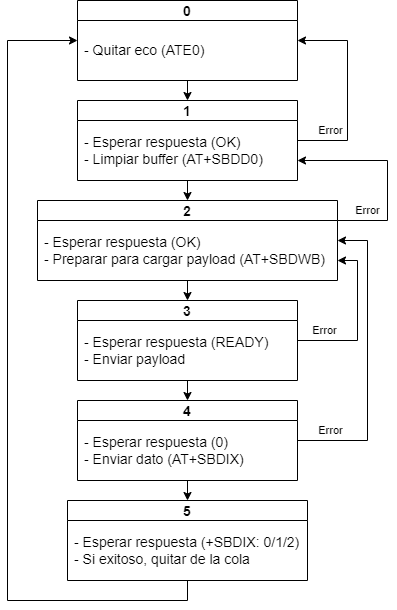

The diagram above was exported from draw.io. Its source (the exported page's mxGraphModel, read from the mxfile embedded in the PNG):
<mxGraphModel dx="1240" dy="643" grid="1" gridSize="10" guides="1" tooltips="1" connect="1" arrows="1" fold="1" page="1" pageScale="1" pageWidth="827" pageHeight="1169" math="0" shadow="0">
  <root>
    <mxCell id="9rGC_2jdJHYUVMe-_xvm-0" />
    <mxCell id="9rGC_2jdJHYUVMe-_xvm-1" parent="9rGC_2jdJHYUVMe-_xvm-0" />
    <mxCell id="pWM3T-USNT_2bPpA1x4x-6" style="edgeStyle=orthogonalEdgeStyle;rounded=0;orthogonalLoop=1;jettySize=auto;html=1;exitX=0.5;exitY=1;exitDx=0;exitDy=0;entryX=0.5;entryY=0;entryDx=0;entryDy=0;" edge="1" parent="9rGC_2jdJHYUVMe-_xvm-1" source="9rGC_2jdJHYUVMe-_xvm-4" target="pWM3T-USNT_2bPpA1x4x-5">
      <mxGeometry relative="1" as="geometry" />
    </mxCell>
    <mxCell id="9rGC_2jdJHYUVMe-_xvm-4" value="0" style="swimlane;labelBackgroundColor=none;labelBorderColor=none;fontFamily=Helvetica;fontSize=14;fontColor=#000000;fillColor=default;startSize=20;" parent="9rGC_2jdJHYUVMe-_xvm-1" vertex="1">
      <mxGeometry x="330" y="40" width="220" height="80" as="geometry">
        <mxRectangle x="160" y="110" width="40" height="20" as="alternateBounds" />
      </mxGeometry>
    </mxCell>
    <mxCell id="pWM3T-USNT_2bPpA1x4x-4" value="- Quitar eco (ATE0)" style="text;html=1;align=left;verticalAlign=middle;whiteSpace=wrap;rounded=0;labelBackgroundColor=none;labelBorderColor=none;fontFamily=Helvetica;fontSize=14;fontColor=default;spacingLeft=5;" vertex="1" parent="9rGC_2jdJHYUVMe-_xvm-4">
      <mxGeometry y="20" width="220" height="60" as="geometry" />
    </mxCell>
    <mxCell id="pWM3T-USNT_2bPpA1x4x-8" style="edgeStyle=orthogonalEdgeStyle;rounded=0;orthogonalLoop=1;jettySize=auto;html=1;exitX=0.5;exitY=1;exitDx=0;exitDy=0;entryX=0.5;entryY=0;entryDx=0;entryDy=0;" edge="1" parent="9rGC_2jdJHYUVMe-_xvm-1" source="pWM3T-USNT_2bPpA1x4x-5" target="pWM3T-USNT_2bPpA1x4x-7">
      <mxGeometry relative="1" as="geometry" />
    </mxCell>
    <mxCell id="pWM3T-USNT_2bPpA1x4x-15" value="Error" style="edgeStyle=orthogonalEdgeStyle;rounded=0;orthogonalLoop=1;jettySize=auto;html=1;entryX=1;entryY=0.5;entryDx=0;entryDy=0;exitX=1;exitY=0.5;exitDx=0;exitDy=0;" edge="1" parent="9rGC_2jdJHYUVMe-_xvm-1" source="pWM3T-USNT_2bPpA1x4x-5" target="9rGC_2jdJHYUVMe-_xvm-4">
      <mxGeometry x="-0.6667" y="10" relative="1" as="geometry">
        <mxPoint x="580" y="180" as="sourcePoint" />
        <Array as="points">
          <mxPoint x="600" y="180" />
          <mxPoint x="600" y="80" />
        </Array>
        <mxPoint as="offset" />
      </mxGeometry>
    </mxCell>
    <mxCell id="pWM3T-USNT_2bPpA1x4x-5" value="1" style="swimlane;labelBackgroundColor=none;labelBorderColor=none;fontFamily=Helvetica;fontSize=14;fontColor=#000000;fillColor=default;startSize=20;" vertex="1" parent="9rGC_2jdJHYUVMe-_xvm-1">
      <mxGeometry x="330" y="140" width="220" height="80" as="geometry">
        <mxRectangle x="160" y="110" width="40" height="20" as="alternateBounds" />
      </mxGeometry>
    </mxCell>
    <mxCell id="9rGC_2jdJHYUVMe-_xvm-5" value="&lt;span style=&quot;&quot;&gt;- Esperar respuesta (OK)&lt;br&gt;&lt;/span&gt;- Limpiar buffer (&lt;span&gt;AT+SBDD0)&lt;/span&gt;" style="text;html=1;align=left;verticalAlign=middle;whiteSpace=wrap;rounded=0;labelBackgroundColor=none;labelBorderColor=none;fontFamily=Helvetica;fontSize=14;fontColor=default;spacingLeft=5;" parent="pWM3T-USNT_2bPpA1x4x-5" vertex="1">
      <mxGeometry y="20" width="220" height="60" as="geometry" />
    </mxCell>
    <mxCell id="pWM3T-USNT_2bPpA1x4x-10" style="edgeStyle=orthogonalEdgeStyle;rounded=0;orthogonalLoop=1;jettySize=auto;html=1;exitX=0.5;exitY=1;exitDx=0;exitDy=0;entryX=0.5;entryY=0;entryDx=0;entryDy=0;" edge="1" parent="9rGC_2jdJHYUVMe-_xvm-1" source="pWM3T-USNT_2bPpA1x4x-7" target="pWM3T-USNT_2bPpA1x4x-9">
      <mxGeometry relative="1" as="geometry" />
    </mxCell>
    <mxCell id="pWM3T-USNT_2bPpA1x4x-16" value="Error" style="edgeStyle=orthogonalEdgeStyle;rounded=0;orthogonalLoop=1;jettySize=auto;html=1;exitX=1;exitY=0.25;exitDx=0;exitDy=0;entryX=1;entryY=0.75;entryDx=0;entryDy=0;" edge="1" parent="9rGC_2jdJHYUVMe-_xvm-1" source="pWM3T-USNT_2bPpA1x4x-7" target="pWM3T-USNT_2bPpA1x4x-5">
      <mxGeometry x="-0.7" y="10" relative="1" as="geometry">
        <Array as="points">
          <mxPoint x="640" y="260" />
          <mxPoint x="640" y="200" />
        </Array>
        <mxPoint as="offset" />
      </mxGeometry>
    </mxCell>
    <mxCell id="pWM3T-USNT_2bPpA1x4x-7" value="2" style="swimlane;labelBackgroundColor=none;labelBorderColor=none;fontFamily=Helvetica;fontSize=14;fontColor=#000000;fillColor=default;startSize=20;" vertex="1" parent="9rGC_2jdJHYUVMe-_xvm-1">
      <mxGeometry x="290" y="240" width="300" height="80" as="geometry">
        <mxRectangle x="160" y="110" width="40" height="20" as="alternateBounds" />
      </mxGeometry>
    </mxCell>
    <mxCell id="pWM3T-USNT_2bPpA1x4x-1" value="- Esperar respuesta (OK)&lt;br&gt;- Preparar para cargar payload (AT+SBDWB)" style="text;html=1;align=left;verticalAlign=middle;whiteSpace=wrap;rounded=0;labelBackgroundColor=none;labelBorderColor=none;fontFamily=Helvetica;fontSize=14;fontColor=default;spacingLeft=5;" vertex="1" parent="pWM3T-USNT_2bPpA1x4x-7">
      <mxGeometry y="20" width="300" height="60" as="geometry" />
    </mxCell>
    <mxCell id="pWM3T-USNT_2bPpA1x4x-12" style="edgeStyle=orthogonalEdgeStyle;rounded=0;orthogonalLoop=1;jettySize=auto;html=1;exitX=0.5;exitY=1;exitDx=0;exitDy=0;entryX=0.5;entryY=0;entryDx=0;entryDy=0;" edge="1" parent="9rGC_2jdJHYUVMe-_xvm-1" source="pWM3T-USNT_2bPpA1x4x-9" target="pWM3T-USNT_2bPpA1x4x-11">
      <mxGeometry relative="1" as="geometry" />
    </mxCell>
    <mxCell id="pWM3T-USNT_2bPpA1x4x-17" value="Error" style="edgeStyle=orthogonalEdgeStyle;rounded=0;orthogonalLoop=1;jettySize=auto;html=1;exitX=1;exitY=0.5;exitDx=0;exitDy=0;entryX=1;entryY=0.75;entryDx=0;entryDy=0;" edge="1" parent="9rGC_2jdJHYUVMe-_xvm-1" source="pWM3T-USNT_2bPpA1x4x-9" target="pWM3T-USNT_2bPpA1x4x-7">
      <mxGeometry x="-0.6522" y="10" relative="1" as="geometry">
        <Array as="points">
          <mxPoint x="610" y="380" />
          <mxPoint x="610" y="300" />
        </Array>
        <mxPoint as="offset" />
      </mxGeometry>
    </mxCell>
    <mxCell id="pWM3T-USNT_2bPpA1x4x-9" value="3" style="swimlane;labelBackgroundColor=none;labelBorderColor=none;fontFamily=Helvetica;fontSize=14;fontColor=#000000;fillColor=default;startSize=20;" vertex="1" parent="9rGC_2jdJHYUVMe-_xvm-1">
      <mxGeometry x="330" y="340" width="220" height="80" as="geometry">
        <mxRectangle x="160" y="110" width="40" height="20" as="alternateBounds" />
      </mxGeometry>
    </mxCell>
    <mxCell id="pWM3T-USNT_2bPpA1x4x-3" value="- Esperar respuesta (READY)&lt;br&gt;- Enviar payload" style="text;html=1;align=left;verticalAlign=middle;whiteSpace=wrap;rounded=0;labelBackgroundColor=none;labelBorderColor=none;fontFamily=Helvetica;fontSize=14;fontColor=default;spacingLeft=5;" vertex="1" parent="pWM3T-USNT_2bPpA1x4x-9">
      <mxGeometry y="20" width="220" height="60" as="geometry" />
    </mxCell>
    <mxCell id="pWM3T-USNT_2bPpA1x4x-14" style="edgeStyle=orthogonalEdgeStyle;rounded=0;orthogonalLoop=1;jettySize=auto;html=1;exitX=0.5;exitY=1;exitDx=0;exitDy=0;entryX=0.5;entryY=0;entryDx=0;entryDy=0;" edge="1" parent="9rGC_2jdJHYUVMe-_xvm-1" source="pWM3T-USNT_2bPpA1x4x-11" target="pWM3T-USNT_2bPpA1x4x-13">
      <mxGeometry relative="1" as="geometry" />
    </mxCell>
    <mxCell id="pWM3T-USNT_2bPpA1x4x-18" value="Error" style="edgeStyle=orthogonalEdgeStyle;rounded=0;orthogonalLoop=1;jettySize=auto;html=1;exitX=1;exitY=0.5;exitDx=0;exitDy=0;entryX=1;entryY=0.5;entryDx=0;entryDy=0;" edge="1" parent="9rGC_2jdJHYUVMe-_xvm-1" source="pWM3T-USNT_2bPpA1x4x-11" target="pWM3T-USNT_2bPpA1x4x-7">
      <mxGeometry x="-0.7857" y="10" relative="1" as="geometry">
        <Array as="points">
          <mxPoint x="620" y="480" />
          <mxPoint x="620" y="280" />
        </Array>
        <mxPoint as="offset" />
      </mxGeometry>
    </mxCell>
    <mxCell id="pWM3T-USNT_2bPpA1x4x-11" value="4" style="swimlane;labelBackgroundColor=none;labelBorderColor=none;fontFamily=Helvetica;fontSize=14;fontColor=#000000;fillColor=default;startSize=20;" vertex="1" parent="9rGC_2jdJHYUVMe-_xvm-1">
      <mxGeometry x="330" y="440" width="220" height="80" as="geometry">
        <mxRectangle x="160" y="110" width="40" height="20" as="alternateBounds" />
      </mxGeometry>
    </mxCell>
    <mxCell id="9rGC_2jdJHYUVMe-_xvm-26" value="- Esperar respuesta (0)&lt;br&gt;- Enviar dato (AT+SBDIX)" style="text;html=1;align=left;verticalAlign=middle;whiteSpace=wrap;rounded=0;labelBackgroundColor=none;labelBorderColor=none;fontFamily=Helvetica;fontSize=14;fontColor=default;spacingLeft=5;" parent="pWM3T-USNT_2bPpA1x4x-11" vertex="1">
      <mxGeometry y="20" width="220" height="60" as="geometry" />
    </mxCell>
    <mxCell id="pWM3T-USNT_2bPpA1x4x-20" style="edgeStyle=orthogonalEdgeStyle;rounded=0;orthogonalLoop=1;jettySize=auto;html=1;exitX=0.5;exitY=1;exitDx=0;exitDy=0;entryX=0;entryY=0.5;entryDx=0;entryDy=0;" edge="1" parent="9rGC_2jdJHYUVMe-_xvm-1" source="pWM3T-USNT_2bPpA1x4x-13" target="9rGC_2jdJHYUVMe-_xvm-4">
      <mxGeometry relative="1" as="geometry">
        <Array as="points">
          <mxPoint x="440" y="640" />
          <mxPoint x="260" y="640" />
          <mxPoint x="260" y="80" />
        </Array>
      </mxGeometry>
    </mxCell>
    <mxCell id="pWM3T-USNT_2bPpA1x4x-13" value="5" style="swimlane;labelBackgroundColor=none;labelBorderColor=none;fontFamily=Helvetica;fontSize=14;fontColor=#000000;fillColor=default;startSize=20;" vertex="1" parent="9rGC_2jdJHYUVMe-_xvm-1">
      <mxGeometry x="320" y="540" width="240" height="80" as="geometry">
        <mxRectangle x="160" y="110" width="40" height="20" as="alternateBounds" />
      </mxGeometry>
    </mxCell>
    <mxCell id="9rGC_2jdJHYUVMe-_xvm-30" value="- Esperar respuesta (+SBDIX: 0/1/2)&lt;br&gt;- Si exitoso, quitar de la cola" style="text;html=1;align=left;verticalAlign=middle;whiteSpace=wrap;rounded=0;labelBackgroundColor=none;labelBorderColor=none;fontFamily=Helvetica;fontSize=14;fontColor=default;spacingLeft=5;" parent="pWM3T-USNT_2bPpA1x4x-13" vertex="1">
      <mxGeometry y="20" width="240" height="60" as="geometry" />
    </mxCell>
  </root>
</mxGraphModel>